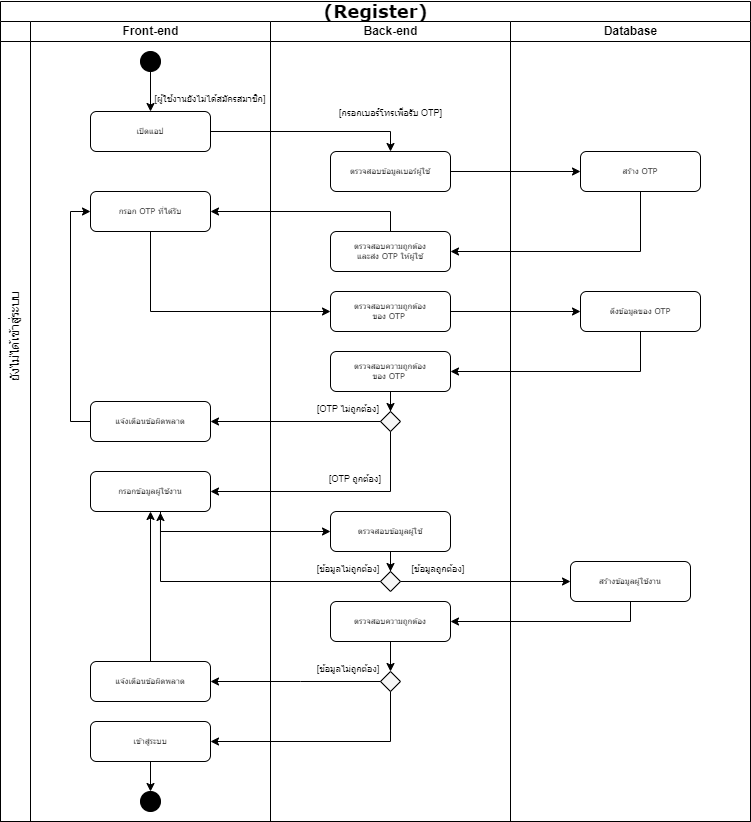

The diagram above was exported from draw.io. Its source (the exported page's mxGraphModel, read from the mxfile embedded in the PNG):
<mxGraphModel dx="2069" dy="1004" grid="1" gridSize="10" guides="1" tooltips="1" connect="1" arrows="1" fold="1" page="1" pageScale="1" pageWidth="827" pageHeight="1169" math="0" shadow="0">
  <root>
    <mxCell id="0" />
    <mxCell id="1" parent="0" />
    <mxCell id="B5eulVqoRRqnTLG47AAT-1" value="&lt;font style=&quot;font-size: 18px;&quot;&gt;(Register)&lt;/font&gt;" style="swimlane;html=1;childLayout=stackLayout;startSize=20;rounded=0;shadow=0;labelBackgroundColor=none;strokeWidth=1;fontFamily=Verdana;fontSize=8;align=center;" parent="1" vertex="1">
      <mxGeometry x="220" y="120" width="750" height="820" as="geometry">
        <mxRectangle x="340" y="50" width="200" height="40" as="alternateBounds" />
      </mxGeometry>
    </mxCell>
    <mxCell id="B5eulVqoRRqnTLG47AAT-2" style="swimlane;html=1;startSize=20;" parent="B5eulVqoRRqnTLG47AAT-1" vertex="1">
      <mxGeometry y="20" width="30" height="800" as="geometry" />
    </mxCell>
    <mxCell id="B5eulVqoRRqnTLG47AAT-3" value="&lt;font style=&quot;font-size: 12px;&quot;&gt;ยังไม่ได้เข้าสู่ระบบ&lt;/font&gt;" style="text;html=1;strokeColor=none;fillColor=none;align=center;verticalAlign=middle;whiteSpace=wrap;rounded=0;fontSize=9;rotation=-90;" parent="B5eulVqoRRqnTLG47AAT-2" vertex="1">
      <mxGeometry x="-53.75" y="300" width="137.5" height="30" as="geometry" />
    </mxCell>
    <mxCell id="B5eulVqoRRqnTLG47AAT-7" style="edgeStyle=orthogonalEdgeStyle;rounded=1;html=1;labelBackgroundColor=none;startArrow=none;startFill=0;startSize=5;endArrow=classicThin;endFill=1;endSize=5;jettySize=auto;orthogonalLoop=1;strokeWidth=1;fontFamily=Verdana;fontSize=8" parent="B5eulVqoRRqnTLG47AAT-1" edge="1">
      <mxGeometry relative="1" as="geometry" />
    </mxCell>
    <mxCell id="B5eulVqoRRqnTLG47AAT-8" style="edgeStyle=orthogonalEdgeStyle;rounded=1;html=1;labelBackgroundColor=none;startArrow=none;startFill=0;startSize=5;endArrow=classicThin;endFill=1;endSize=5;jettySize=auto;orthogonalLoop=1;strokeWidth=1;fontFamily=Verdana;fontSize=8" parent="B5eulVqoRRqnTLG47AAT-1" edge="1">
      <mxGeometry relative="1" as="geometry" />
    </mxCell>
    <mxCell id="B5eulVqoRRqnTLG47AAT-9" style="edgeStyle=orthogonalEdgeStyle;rounded=1;html=1;labelBackgroundColor=none;startArrow=none;startFill=0;startSize=5;endArrow=classicThin;endFill=1;endSize=5;jettySize=auto;orthogonalLoop=1;strokeWidth=1;fontFamily=Verdana;fontSize=8" parent="B5eulVqoRRqnTLG47AAT-1" edge="1">
      <mxGeometry relative="1" as="geometry" />
    </mxCell>
    <mxCell id="B5eulVqoRRqnTLG47AAT-10" style="edgeStyle=orthogonalEdgeStyle;rounded=1;html=1;labelBackgroundColor=none;startArrow=none;startFill=0;startSize=5;endArrow=classicThin;endFill=1;endSize=5;jettySize=auto;orthogonalLoop=1;strokeColor=#000000;strokeWidth=1;fontFamily=Verdana;fontSize=8;fontColor=#000000;" parent="B5eulVqoRRqnTLG47AAT-1" edge="1">
      <mxGeometry relative="1" as="geometry" />
    </mxCell>
    <mxCell id="B5eulVqoRRqnTLG47AAT-11" value="Front-end" style="swimlane;html=1;startSize=20;" parent="B5eulVqoRRqnTLG47AAT-1" vertex="1">
      <mxGeometry x="30" y="20" width="240" height="800" as="geometry" />
    </mxCell>
    <mxCell id="B5eulVqoRRqnTLG47AAT-12" value="เปิดแอป" style="rounded=1;whiteSpace=wrap;html=1;shadow=0;labelBackgroundColor=none;strokeWidth=1;fontFamily=Verdana;fontSize=8;align=center;" parent="B5eulVqoRRqnTLG47AAT-11" vertex="1">
      <mxGeometry x="60" y="90" width="120" height="40" as="geometry" />
    </mxCell>
    <mxCell id="B5eulVqoRRqnTLG47AAT-13" style="edgeStyle=orthogonalEdgeStyle;rounded=0;orthogonalLoop=1;jettySize=auto;html=1;entryX=0.5;entryY=0;entryDx=0;entryDy=0;fontSize=18;" parent="B5eulVqoRRqnTLG47AAT-11" source="B5eulVqoRRqnTLG47AAT-14" target="B5eulVqoRRqnTLG47AAT-12" edge="1">
      <mxGeometry relative="1" as="geometry" />
    </mxCell>
    <mxCell id="B5eulVqoRRqnTLG47AAT-14" value="" style="ellipse;whiteSpace=wrap;html=1;aspect=fixed;fontSize=18;fillColor=#000000;" parent="B5eulVqoRRqnTLG47AAT-11" vertex="1">
      <mxGeometry x="110" y="30" width="20" height="20" as="geometry" />
    </mxCell>
    <mxCell id="B5eulVqoRRqnTLG47AAT-15" value="&lt;font style=&quot;font-size: 9px;&quot;&gt;[ผู้ใช้งานยังไม่ได้สมัครสมาชิก]&lt;/font&gt;" style="text;html=1;strokeColor=none;fillColor=none;align=center;verticalAlign=middle;whiteSpace=wrap;rounded=0;fontSize=18;" parent="B5eulVqoRRqnTLG47AAT-11" vertex="1">
      <mxGeometry x="120" y="60" width="120" height="30" as="geometry" />
    </mxCell>
    <mxCell id="B5eulVqoRRqnTLG47AAT-16" value="กรอก OTP ที่ได้รับ" style="rounded=1;whiteSpace=wrap;html=1;shadow=0;labelBackgroundColor=none;strokeWidth=1;fontFamily=Verdana;fontSize=8;align=center;" parent="B5eulVqoRRqnTLG47AAT-11" vertex="1">
      <mxGeometry x="60" y="170" width="120" height="40" as="geometry" />
    </mxCell>
    <mxCell id="B5eulVqoRRqnTLG47AAT-17" style="edgeStyle=orthogonalEdgeStyle;rounded=0;orthogonalLoop=1;jettySize=auto;html=1;entryX=0;entryY=0.5;entryDx=0;entryDy=0;fontSize=12;" parent="B5eulVqoRRqnTLG47AAT-11" source="B5eulVqoRRqnTLG47AAT-18" target="B5eulVqoRRqnTLG47AAT-16" edge="1">
      <mxGeometry relative="1" as="geometry">
        <Array as="points">
          <mxPoint x="40" y="400" />
          <mxPoint x="40" y="190" />
        </Array>
      </mxGeometry>
    </mxCell>
    <mxCell id="B5eulVqoRRqnTLG47AAT-18" value="แจ้งเตือนข้อผิดพลาด" style="rounded=1;whiteSpace=wrap;html=1;shadow=0;labelBackgroundColor=none;strokeWidth=1;fontFamily=Verdana;fontSize=8;align=center;" parent="B5eulVqoRRqnTLG47AAT-11" vertex="1">
      <mxGeometry x="60" y="380" width="120" height="40" as="geometry" />
    </mxCell>
    <mxCell id="B5eulVqoRRqnTLG47AAT-19" value="กรอกข้อมูลผู้ใช้งาน" style="rounded=1;whiteSpace=wrap;html=1;shadow=0;labelBackgroundColor=none;strokeWidth=1;fontFamily=Verdana;fontSize=8;align=center;" parent="B5eulVqoRRqnTLG47AAT-11" vertex="1">
      <mxGeometry x="60" y="450" width="120" height="40" as="geometry" />
    </mxCell>
    <mxCell id="B5eulVqoRRqnTLG47AAT-38" value="แจ้งเตือนข้อผิดพลาด" style="rounded=1;whiteSpace=wrap;html=1;shadow=0;labelBackgroundColor=none;strokeWidth=1;fontFamily=Verdana;fontSize=8;align=center;" parent="B5eulVqoRRqnTLG47AAT-11" vertex="1">
      <mxGeometry x="60" y="640" width="120" height="40" as="geometry" />
    </mxCell>
    <mxCell id="B5eulVqoRRqnTLG47AAT-39" style="edgeStyle=orthogonalEdgeStyle;rounded=0;orthogonalLoop=1;jettySize=auto;html=1;entryX=0.5;entryY=1;entryDx=0;entryDy=0;fontSize=12;" parent="B5eulVqoRRqnTLG47AAT-11" source="B5eulVqoRRqnTLG47AAT-38" target="B5eulVqoRRqnTLG47AAT-19" edge="1">
      <mxGeometry relative="1" as="geometry" />
    </mxCell>
    <mxCell id="B5eulVqoRRqnTLG47AAT-106" style="edgeStyle=orthogonalEdgeStyle;rounded=0;orthogonalLoop=1;jettySize=auto;html=1;entryX=0.5;entryY=0;entryDx=0;entryDy=0;" parent="B5eulVqoRRqnTLG47AAT-11" source="B5eulVqoRRqnTLG47AAT-103" target="B5eulVqoRRqnTLG47AAT-105" edge="1">
      <mxGeometry relative="1" as="geometry" />
    </mxCell>
    <mxCell id="B5eulVqoRRqnTLG47AAT-103" value="เข้าสู่ระบบ" style="rounded=1;whiteSpace=wrap;html=1;shadow=0;labelBackgroundColor=none;strokeWidth=1;fontFamily=Verdana;fontSize=8;align=center;" parent="B5eulVqoRRqnTLG47AAT-11" vertex="1">
      <mxGeometry x="60" y="700" width="120" height="40" as="geometry" />
    </mxCell>
    <mxCell id="B5eulVqoRRqnTLG47AAT-105" value="" style="ellipse;whiteSpace=wrap;html=1;aspect=fixed;fontSize=18;fillColor=#000000;" parent="B5eulVqoRRqnTLG47AAT-11" vertex="1">
      <mxGeometry x="110" y="770" width="20" height="20" as="geometry" />
    </mxCell>
    <mxCell id="B5eulVqoRRqnTLG47AAT-40" value="Back-end" style="swimlane;html=1;startSize=20;" parent="B5eulVqoRRqnTLG47AAT-1" vertex="1">
      <mxGeometry x="270" y="20" width="240" height="800" as="geometry" />
    </mxCell>
    <mxCell id="B5eulVqoRRqnTLG47AAT-41" value="ตรวจสอบข้อมูลเบอร์ผู้ใช้" style="rounded=1;whiteSpace=wrap;html=1;shadow=0;labelBackgroundColor=none;strokeWidth=1;fontFamily=Verdana;fontSize=8;align=center;" parent="B5eulVqoRRqnTLG47AAT-40" vertex="1">
      <mxGeometry x="60" y="130" width="120" height="40" as="geometry" />
    </mxCell>
    <mxCell id="B5eulVqoRRqnTLG47AAT-42" value="&lt;p style=&quot;line-height: 100%;&quot;&gt;&lt;font style=&quot;font-size: 9px;&quot;&gt;[กรอกเบอร์โทรเพื่อรับ OTP]&lt;/font&gt;&lt;/p&gt;" style="text;html=1;strokeColor=none;fillColor=none;align=center;verticalAlign=middle;whiteSpace=wrap;rounded=0;fontSize=18;" parent="B5eulVqoRRqnTLG47AAT-40" vertex="1">
      <mxGeometry x="32.5" y="80" width="175" height="20" as="geometry" />
    </mxCell>
    <mxCell id="B5eulVqoRRqnTLG47AAT-43" value="ตรวจสอบความถูกต้อง &lt;br&gt;และส่ง OTP ให้ผู้ใช้" style="rounded=1;whiteSpace=wrap;html=1;shadow=0;labelBackgroundColor=none;strokeWidth=1;fontFamily=Verdana;fontSize=8;align=center;" parent="B5eulVqoRRqnTLG47AAT-40" vertex="1">
      <mxGeometry x="60" y="210" width="120" height="40" as="geometry" />
    </mxCell>
    <mxCell id="B5eulVqoRRqnTLG47AAT-44" value="ตรวจสอบความถูกต้อง &lt;br&gt;ของ OTP&amp;nbsp;" style="rounded=1;whiteSpace=wrap;html=1;shadow=0;labelBackgroundColor=none;strokeWidth=1;fontFamily=Verdana;fontSize=8;align=center;" parent="B5eulVqoRRqnTLG47AAT-40" vertex="1">
      <mxGeometry x="60" y="270" width="120" height="40" as="geometry" />
    </mxCell>
    <mxCell id="B5eulVqoRRqnTLG47AAT-45" style="edgeStyle=orthogonalEdgeStyle;rounded=0;orthogonalLoop=1;jettySize=auto;html=1;entryX=0.5;entryY=0;entryDx=0;entryDy=0;fontSize=12;" parent="B5eulVqoRRqnTLG47AAT-40" source="B5eulVqoRRqnTLG47AAT-46" target="B5eulVqoRRqnTLG47AAT-47" edge="1">
      <mxGeometry relative="1" as="geometry" />
    </mxCell>
    <mxCell id="B5eulVqoRRqnTLG47AAT-46" value="ตรวจสอบความถูกต้อง &lt;br&gt;ของ OTP&amp;nbsp;" style="rounded=1;whiteSpace=wrap;html=1;shadow=0;labelBackgroundColor=none;strokeWidth=1;fontFamily=Verdana;fontSize=8;align=center;" parent="B5eulVqoRRqnTLG47AAT-40" vertex="1">
      <mxGeometry x="60" y="330" width="120" height="40" as="geometry" />
    </mxCell>
    <mxCell id="B5eulVqoRRqnTLG47AAT-47" value="" style="rhombus;whiteSpace=wrap;html=1;fontSize=9;fillColor=#F7F7F7;" parent="B5eulVqoRRqnTLG47AAT-40" vertex="1">
      <mxGeometry x="110" y="390" width="20" height="20" as="geometry" />
    </mxCell>
    <mxCell id="B5eulVqoRRqnTLG47AAT-48" style="edgeStyle=orthogonalEdgeStyle;rounded=0;orthogonalLoop=1;jettySize=auto;html=1;entryX=0.5;entryY=0;entryDx=0;entryDy=0;" parent="B5eulVqoRRqnTLG47AAT-40" source="B5eulVqoRRqnTLG47AAT-49" target="B5eulVqoRRqnTLG47AAT-71" edge="1">
      <mxGeometry relative="1" as="geometry" />
    </mxCell>
    <mxCell id="B5eulVqoRRqnTLG47AAT-49" value="ตรวจสอบข้อมูลผู้ใช้" style="rounded=1;whiteSpace=wrap;html=1;shadow=0;labelBackgroundColor=none;strokeWidth=1;fontFamily=Verdana;fontSize=8;align=center;" parent="B5eulVqoRRqnTLG47AAT-40" vertex="1">
      <mxGeometry x="60" y="490" width="120" height="40" as="geometry" />
    </mxCell>
    <mxCell id="B5eulVqoRRqnTLG47AAT-50" value="&lt;font style=&quot;font-size: 9px;&quot;&gt;[OTP ไม่ถูกต้อง]&lt;/font&gt;" style="text;html=1;strokeColor=none;fillColor=none;align=center;verticalAlign=middle;whiteSpace=wrap;rounded=0;fontSize=18;" parent="B5eulVqoRRqnTLG47AAT-40" vertex="1">
      <mxGeometry x="32.5" y="370" width="90" height="30" as="geometry" />
    </mxCell>
    <mxCell id="B5eulVqoRRqnTLG47AAT-51" value="&lt;font style=&quot;font-size: 9px;&quot;&gt;[OTP ถูกต้อง]&lt;/font&gt;" style="text;html=1;strokeColor=none;fillColor=none;align=center;verticalAlign=middle;whiteSpace=wrap;rounded=0;fontSize=18;" parent="B5eulVqoRRqnTLG47AAT-40" vertex="1">
      <mxGeometry x="40" y="440" width="90" height="30" as="geometry" />
    </mxCell>
    <mxCell id="B5eulVqoRRqnTLG47AAT-54" value="ตรวจสอบความถูกต้อง" style="rounded=1;whiteSpace=wrap;html=1;shadow=0;labelBackgroundColor=none;strokeWidth=1;fontFamily=Verdana;fontSize=8;align=center;" parent="B5eulVqoRRqnTLG47AAT-40" vertex="1">
      <mxGeometry x="60" y="580" width="120" height="40" as="geometry" />
    </mxCell>
    <mxCell id="B5eulVqoRRqnTLG47AAT-55" value="" style="rhombus;whiteSpace=wrap;html=1;fontSize=9;fillColor=#F7F7F7;" parent="B5eulVqoRRqnTLG47AAT-40" vertex="1">
      <mxGeometry x="110" y="650" width="20" height="20" as="geometry" />
    </mxCell>
    <mxCell id="B5eulVqoRRqnTLG47AAT-56" value="&lt;font style=&quot;font-size: 9px;&quot;&gt;[ข้อมูลไม่ถูกต้อง]&lt;/font&gt;" style="text;html=1;strokeColor=none;fillColor=none;align=center;verticalAlign=middle;whiteSpace=wrap;rounded=0;fontSize=18;" parent="B5eulVqoRRqnTLG47AAT-40" vertex="1">
      <mxGeometry x="32.5" y="630" width="90" height="30" as="geometry" />
    </mxCell>
    <mxCell id="B5eulVqoRRqnTLG47AAT-58" style="edgeStyle=orthogonalEdgeStyle;rounded=0;orthogonalLoop=1;jettySize=auto;html=1;entryX=0.5;entryY=0;entryDx=0;entryDy=0;fontSize=9;" parent="B5eulVqoRRqnTLG47AAT-40" source="B5eulVqoRRqnTLG47AAT-54" target="B5eulVqoRRqnTLG47AAT-55" edge="1">
      <mxGeometry relative="1" as="geometry" />
    </mxCell>
    <mxCell id="B5eulVqoRRqnTLG47AAT-71" value="" style="rhombus;whiteSpace=wrap;html=1;fontSize=9;fillColor=#F7F7F7;" parent="B5eulVqoRRqnTLG47AAT-40" vertex="1">
      <mxGeometry x="110" y="550" width="20" height="20" as="geometry" />
    </mxCell>
    <mxCell id="B5eulVqoRRqnTLG47AAT-72" value="&lt;font style=&quot;font-size: 9px;&quot;&gt;[ข้อมูลไม่ถูกต้อง]&lt;/font&gt;" style="text;html=1;strokeColor=none;fillColor=none;align=center;verticalAlign=middle;whiteSpace=wrap;rounded=0;fontSize=18;" parent="B5eulVqoRRqnTLG47AAT-40" vertex="1">
      <mxGeometry x="32.5" y="530" width="90" height="30" as="geometry" />
    </mxCell>
    <mxCell id="B5eulVqoRRqnTLG47AAT-73" value="&lt;font style=&quot;font-size: 9px;&quot;&gt;[ข้อมูลถูกต้อง]&lt;/font&gt;" style="text;html=1;strokeColor=none;fillColor=none;align=center;verticalAlign=middle;whiteSpace=wrap;rounded=0;fontSize=18;" parent="B5eulVqoRRqnTLG47AAT-40" vertex="1">
      <mxGeometry x="122.5" y="530" width="90" height="30" as="geometry" />
    </mxCell>
    <mxCell id="B5eulVqoRRqnTLG47AAT-74" value="Database" style="swimlane;html=1;startSize=20;" parent="B5eulVqoRRqnTLG47AAT-1" vertex="1">
      <mxGeometry x="510" y="20" width="240" height="800" as="geometry" />
    </mxCell>
    <mxCell id="B5eulVqoRRqnTLG47AAT-75" value="สร้าง OTP" style="rounded=1;whiteSpace=wrap;html=1;shadow=0;labelBackgroundColor=none;strokeWidth=1;fontFamily=Verdana;fontSize=8;align=center;" parent="B5eulVqoRRqnTLG47AAT-74" vertex="1">
      <mxGeometry x="70" y="130" width="120" height="40" as="geometry" />
    </mxCell>
    <mxCell id="B5eulVqoRRqnTLG47AAT-76" value="ดึงข้อมูลของ OTP" style="rounded=1;whiteSpace=wrap;html=1;shadow=0;labelBackgroundColor=none;strokeWidth=1;fontFamily=Verdana;fontSize=8;align=center;" parent="B5eulVqoRRqnTLG47AAT-74" vertex="1">
      <mxGeometry x="70" y="270" width="120" height="40" as="geometry" />
    </mxCell>
    <mxCell id="B5eulVqoRRqnTLG47AAT-77" value="สร้างข้อมูลผู้ใช้งาน" style="rounded=1;whiteSpace=wrap;html=1;shadow=0;labelBackgroundColor=none;strokeWidth=1;fontFamily=Verdana;fontSize=8;align=center;" parent="B5eulVqoRRqnTLG47AAT-74" vertex="1">
      <mxGeometry x="60" y="540" width="120" height="40" as="geometry" />
    </mxCell>
    <mxCell id="B5eulVqoRRqnTLG47AAT-80" style="edgeStyle=orthogonalEdgeStyle;rounded=0;orthogonalLoop=1;jettySize=auto;html=1;fontSize=9;" parent="B5eulVqoRRqnTLG47AAT-1" source="B5eulVqoRRqnTLG47AAT-12" target="B5eulVqoRRqnTLG47AAT-41" edge="1">
      <mxGeometry relative="1" as="geometry">
        <Array as="points">
          <mxPoint x="390" y="130" />
        </Array>
      </mxGeometry>
    </mxCell>
    <mxCell id="B5eulVqoRRqnTLG47AAT-81" style="edgeStyle=orthogonalEdgeStyle;rounded=0;orthogonalLoop=1;jettySize=auto;html=1;entryX=0;entryY=0.5;entryDx=0;entryDy=0;fontSize=9;" parent="B5eulVqoRRqnTLG47AAT-1" source="B5eulVqoRRqnTLG47AAT-41" target="B5eulVqoRRqnTLG47AAT-75" edge="1">
      <mxGeometry relative="1" as="geometry">
        <Array as="points" />
      </mxGeometry>
    </mxCell>
    <mxCell id="B5eulVqoRRqnTLG47AAT-82" style="edgeStyle=orthogonalEdgeStyle;rounded=0;orthogonalLoop=1;jettySize=auto;html=1;entryX=1;entryY=0.5;entryDx=0;entryDy=0;fontSize=12;exitX=0.5;exitY=1;exitDx=0;exitDy=0;" parent="B5eulVqoRRqnTLG47AAT-1" source="B5eulVqoRRqnTLG47AAT-75" target="B5eulVqoRRqnTLG47AAT-43" edge="1">
      <mxGeometry relative="1" as="geometry">
        <Array as="points">
          <mxPoint x="640" y="250" />
        </Array>
      </mxGeometry>
    </mxCell>
    <mxCell id="B5eulVqoRRqnTLG47AAT-83" style="edgeStyle=orthogonalEdgeStyle;rounded=0;orthogonalLoop=1;jettySize=auto;html=1;entryX=1;entryY=0.5;entryDx=0;entryDy=0;fontSize=12;" parent="B5eulVqoRRqnTLG47AAT-1" source="B5eulVqoRRqnTLG47AAT-43" target="B5eulVqoRRqnTLG47AAT-16" edge="1">
      <mxGeometry relative="1" as="geometry">
        <Array as="points">
          <mxPoint x="390" y="210" />
        </Array>
      </mxGeometry>
    </mxCell>
    <mxCell id="B5eulVqoRRqnTLG47AAT-84" style="edgeStyle=orthogonalEdgeStyle;rounded=0;orthogonalLoop=1;jettySize=auto;html=1;entryX=0;entryY=0.5;entryDx=0;entryDy=0;fontSize=12;" parent="B5eulVqoRRqnTLG47AAT-1" source="B5eulVqoRRqnTLG47AAT-16" target="B5eulVqoRRqnTLG47AAT-44" edge="1">
      <mxGeometry relative="1" as="geometry">
        <Array as="points">
          <mxPoint x="150" y="310" />
        </Array>
      </mxGeometry>
    </mxCell>
    <mxCell id="B5eulVqoRRqnTLG47AAT-85" style="edgeStyle=orthogonalEdgeStyle;rounded=0;orthogonalLoop=1;jettySize=auto;html=1;entryX=0;entryY=0.5;entryDx=0;entryDy=0;fontSize=12;" parent="B5eulVqoRRqnTLG47AAT-1" source="B5eulVqoRRqnTLG47AAT-44" target="B5eulVqoRRqnTLG47AAT-76" edge="1">
      <mxGeometry relative="1" as="geometry" />
    </mxCell>
    <mxCell id="B5eulVqoRRqnTLG47AAT-86" style="edgeStyle=orthogonalEdgeStyle;rounded=0;orthogonalLoop=1;jettySize=auto;html=1;entryX=1;entryY=0.5;entryDx=0;entryDy=0;fontSize=12;" parent="B5eulVqoRRqnTLG47AAT-1" source="B5eulVqoRRqnTLG47AAT-76" target="B5eulVqoRRqnTLG47AAT-46" edge="1">
      <mxGeometry relative="1" as="geometry">
        <Array as="points">
          <mxPoint x="640" y="370" />
        </Array>
      </mxGeometry>
    </mxCell>
    <mxCell id="B5eulVqoRRqnTLG47AAT-87" style="edgeStyle=orthogonalEdgeStyle;rounded=0;orthogonalLoop=1;jettySize=auto;html=1;entryX=1;entryY=0.5;entryDx=0;entryDy=0;fontSize=12;" parent="B5eulVqoRRqnTLG47AAT-1" source="B5eulVqoRRqnTLG47AAT-47" target="B5eulVqoRRqnTLG47AAT-18" edge="1">
      <mxGeometry relative="1" as="geometry" />
    </mxCell>
    <mxCell id="B5eulVqoRRqnTLG47AAT-88" style="edgeStyle=orthogonalEdgeStyle;rounded=0;orthogonalLoop=1;jettySize=auto;html=1;fontSize=12;entryX=1;entryY=0.5;entryDx=0;entryDy=0;" parent="B5eulVqoRRqnTLG47AAT-1" source="B5eulVqoRRqnTLG47AAT-47" target="B5eulVqoRRqnTLG47AAT-19" edge="1">
      <mxGeometry relative="1" as="geometry">
        <mxPoint x="390" y="460" as="targetPoint" />
        <Array as="points">
          <mxPoint x="390" y="490" />
        </Array>
      </mxGeometry>
    </mxCell>
    <mxCell id="B5eulVqoRRqnTLG47AAT-89" style="edgeStyle=orthogonalEdgeStyle;rounded=0;orthogonalLoop=1;jettySize=auto;html=1;entryX=0;entryY=0.5;entryDx=0;entryDy=0;fontSize=12;" parent="B5eulVqoRRqnTLG47AAT-1" source="B5eulVqoRRqnTLG47AAT-19" target="B5eulVqoRRqnTLG47AAT-49" edge="1">
      <mxGeometry relative="1" as="geometry">
        <Array as="points">
          <mxPoint x="160" y="530" />
        </Array>
      </mxGeometry>
    </mxCell>
    <mxCell id="B5eulVqoRRqnTLG47AAT-90" style="edgeStyle=orthogonalEdgeStyle;rounded=0;orthogonalLoop=1;jettySize=auto;html=1;entryX=1;entryY=0.5;entryDx=0;entryDy=0;fontSize=12;" parent="B5eulVqoRRqnTLG47AAT-1" source="B5eulVqoRRqnTLG47AAT-77" target="B5eulVqoRRqnTLG47AAT-54" edge="1">
      <mxGeometry relative="1" as="geometry">
        <Array as="points">
          <mxPoint x="630" y="620" />
        </Array>
      </mxGeometry>
    </mxCell>
    <mxCell id="B5eulVqoRRqnTLG47AAT-100" style="edgeStyle=orthogonalEdgeStyle;rounded=0;orthogonalLoop=1;jettySize=auto;html=1;entryX=1;entryY=0.5;entryDx=0;entryDy=0;fontSize=9;" parent="B5eulVqoRRqnTLG47AAT-1" source="B5eulVqoRRqnTLG47AAT-55" target="B5eulVqoRRqnTLG47AAT-38" edge="1">
      <mxGeometry relative="1" as="geometry">
        <Array as="points">
          <mxPoint x="300" y="680" />
          <mxPoint x="300" y="680" />
        </Array>
      </mxGeometry>
    </mxCell>
    <mxCell id="B5eulVqoRRqnTLG47AAT-101" style="edgeStyle=orthogonalEdgeStyle;rounded=0;orthogonalLoop=1;jettySize=auto;html=1;entryX=0.583;entryY=1.026;entryDx=0;entryDy=0;entryPerimeter=0;" parent="B5eulVqoRRqnTLG47AAT-1" source="B5eulVqoRRqnTLG47AAT-71" target="B5eulVqoRRqnTLG47AAT-19" edge="1">
      <mxGeometry relative="1" as="geometry">
        <mxPoint x="170" y="580" as="targetPoint" />
      </mxGeometry>
    </mxCell>
    <mxCell id="B5eulVqoRRqnTLG47AAT-102" style="edgeStyle=orthogonalEdgeStyle;rounded=0;orthogonalLoop=1;jettySize=auto;html=1;entryX=0;entryY=0.5;entryDx=0;entryDy=0;" parent="B5eulVqoRRqnTLG47AAT-1" source="B5eulVqoRRqnTLG47AAT-71" target="B5eulVqoRRqnTLG47AAT-77" edge="1">
      <mxGeometry relative="1" as="geometry" />
    </mxCell>
    <mxCell id="B5eulVqoRRqnTLG47AAT-104" style="edgeStyle=orthogonalEdgeStyle;rounded=0;orthogonalLoop=1;jettySize=auto;html=1;entryX=1;entryY=0.5;entryDx=0;entryDy=0;" parent="B5eulVqoRRqnTLG47AAT-1" source="B5eulVqoRRqnTLG47AAT-55" target="B5eulVqoRRqnTLG47AAT-103" edge="1">
      <mxGeometry relative="1" as="geometry">
        <Array as="points">
          <mxPoint x="390" y="740" />
        </Array>
      </mxGeometry>
    </mxCell>
  </root>
</mxGraphModel>